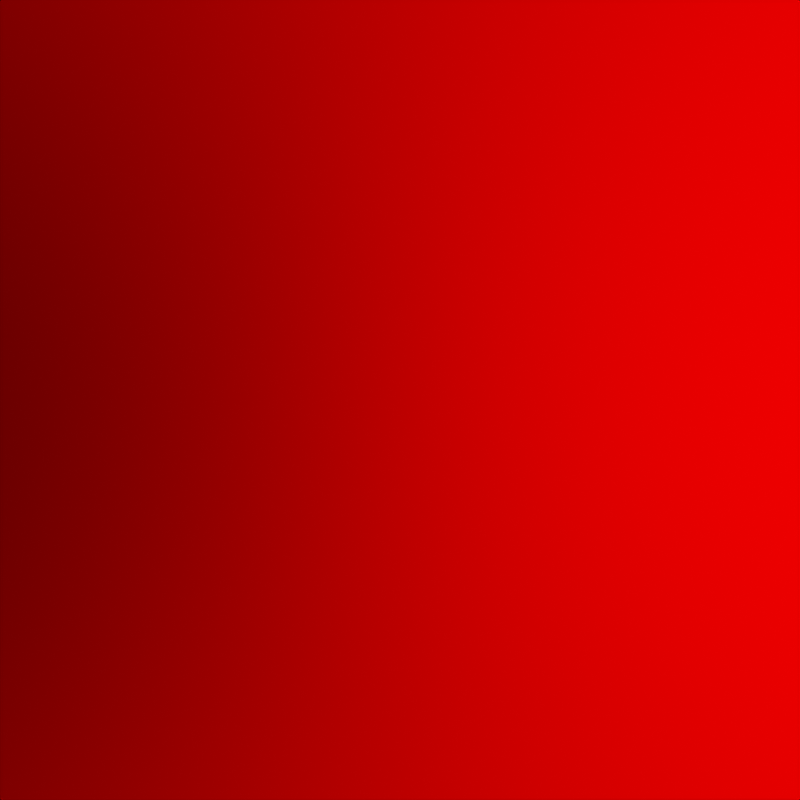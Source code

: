 # Source: scene.blend  (saved by Blender 5.1.46; exported with 4.5.12 LTS)
import bpy
from mathutils import Matrix  # noqa: F401  (used for matrix-valued properties, if any)

bpy.ops.wm.read_factory_settings(use_empty=True)
scene = bpy.context.scene
scene.name = 'Scene'

# ---- collections
col_collection = bpy.data.collections.new('Collection'); scene.collection.children.link(col_collection)

# ---- world
world_world = bpy.data.worlds.new('World'); scene.world = world_world
world_world.use_nodes = True; world_world.node_tree.nodes.clear()
_N = world_world.node_tree.nodes; _L = world_world.node_tree.links
n0 = _N.new('ShaderNodeOutputWorld'); n0.name = 'World Output'; n0.location = (0, 0)
n1 = _N.new('ShaderNodeBackground'); n1.name = 'Background'; n1.location = (0, 0)
n2 = _N.new('ShaderNodeTexCoord'); n2.name = 'Texture Coordinate'; n2.location = (0, 0)
n3 = _N.new('ShaderNodeSeparateXYZ'); n3.name = 'Separate XYZ'; n3.location = (0, 0)
n4 = _N.new('ShaderNodeMath'); n4.name = 'Math'; n4.location = (0, 0)
n4.operation = 'MULTIPLY_ADD'
n4.use_clamp = True
n5 = _N.new('ShaderNodeCombineColor'); n5.name = 'Combine Color'; n5.location = (0, 0)
_L.new(n2.outputs[0], n3.inputs[0])
_L.new(n3.outputs[0], n4.inputs[0])
_L.new(n4.outputs[0], n5.inputs[0])
_L.new(n5.outputs[0], n1.inputs[0])
_L.new(n1.outputs[0], n0.inputs[0])
n0.is_active_output = True
world_world.color = (0.05088, 0.05088, 0.05088)
world_world.sun_shadow_jitter_overblur = 0.0

# ---- cameras
cam_camera_006 = bpy.data.cameras.new('Camera.006')
cam_camera_006.lens = 18.0
cam_camera_006.ortho_scale = 2.0

# ---- objects
ob_camera = bpy.data.objects.new('Camera', cam_camera_006)

# ---- transforms, parenting, visibility, modifiers, constraints
ob_camera.location = (0.0, 0.0, 4.0)

# ---- collection membership
scene.collection.objects.link(ob_camera)

# ---- scene / render settings (as saved in the file)
scene.camera = ob_camera
scene.frame_start = 1; scene.frame_end = 250; scene.frame_set(1)
scene.render.engine = 'BLENDER_EEVEE_NEXT'
scene.render.resolution_x = 64
scene.render.resolution_y = 64
scene.render.bake_bias = 0.0
scene.render.bake_samples = 0
scene.cycles.sampling_pattern = 'TABULATED_SOBOL'
scene.eevee.taa_samples = 1
scene.eevee.taa_render_samples = 1
scene.eevee.use_volume_custom_range = False
scene.view_settings.view_transform = 'Standard'
bpy.context.view_layer.update()

# ---- added for rendering (the .blend has no usable light): sun
light_auto_sun = bpy.data.lights.new('AutoSun', 'SUN')
light_auto_sun.energy = 3.0
light_auto_sun.angle = 0.0523599
ob_auto_sun = bpy.data.objects.new('AutoSun', light_auto_sun)
scene.collection.objects.link(ob_auto_sun)
ob_auto_sun.rotation_euler = (0.872665, 0.174533, 0.523599)
bpy.context.view_layer.update()
